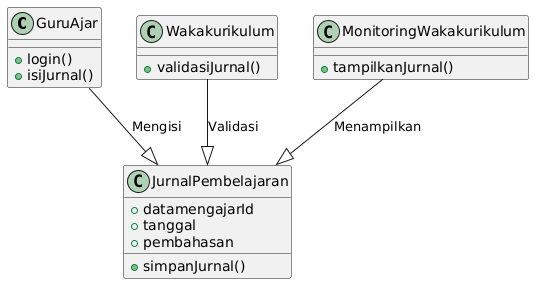

The diagram above was rendered by PlantUML. Its source (embedded in the PNG):
@startuml
class GuruAjar {
    +login()
    +isiJurnal()
}

class JurnalPembelajaran {
    +datamengajarId
    +tanggal
    +pembahasan
    +simpanJurnal()
}

class Wakakurikulum {
    +validasiJurnal()
}

class MonitoringWakakurikulum {
    +tampilkanJurnal()
}

GuruAjar --|> JurnalPembelajaran : Mengisi
Wakakurikulum --|> JurnalPembelajaran : Validasi
MonitoringWakakurikulum --|> JurnalPembelajaran : Menampilkan
@enduml